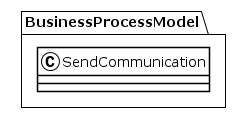

The diagram above was rendered by PlantUML. Its source (embedded in the PNG):
@startuml
!theme plain
package BusinessProcessModel {
class SendCommunication {
}
}
@enduml